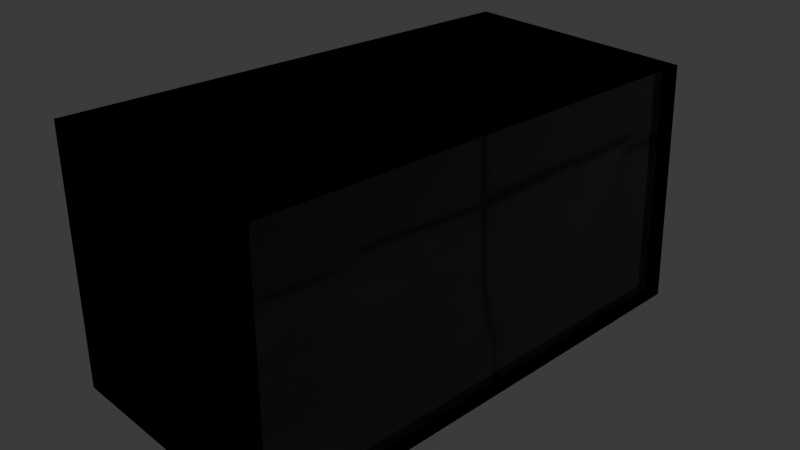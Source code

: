 # Source: CarBox.blend  (saved by Blender 4.5.87; exported with 4.5.12 LTS)
import bpy
from mathutils import Matrix  # noqa: F401  (used for matrix-valued properties, if any)

bpy.ops.wm.read_factory_settings(use_empty=True)
scene = bpy.context.scene
scene.name = 'Scene'

# ---- collections
col_collection = bpy.data.collections.new('Collection'); scene.collection.children.link(col_collection)

# ---- images (referenced by path relative to the original .blend; pixels are not part of the script)
import os
ASSET_DIR = os.environ.get("B2B_ASSET_DIR", "")  # directory of the original .blend (textures are referenced by path, not embedded)
HERE = os.path.dirname(os.path.abspath(__file__))  # packed textures are extracted next to this script under _unpacked/

def load_image(name, relpath, width, height, colorspace="sRGB"):
    """Load a texture the original file referenced (path relative to the .blend, or extracted next to this script)."""
    p = next((c for c in (os.path.join(HERE, relpath), os.path.join(ASSET_DIR, relpath)) if relpath and os.path.exists(c)), "")
    if p:
        img = bpy.data.images.load(p, check_existing=True)
        img.name = name
    else:  # same state as the original file: an image datablock whose file is absent (Cycles renders it pink)
        img = bpy.data.images.new(name, width, height)
        img.source = "FILE"
        img.filepath = "//" + (relpath or name)
    img.colorspace_settings.name = colorspace
    return img
img_super_fine_bump_details_tiled_jpg = load_image('Super Fine bump details_Tiled.jpg', '_unpacked/Super_Fine_bump_details_Tiled.aa6cc9fe.jpg', 2048, 2048, 'sRGB')
img_clouds_light_03_tiled_jpg = load_image('Clouds_Light_03_Tiled.jpg', '_unpacked/Clouds_Light_03_Tiled.0c134694.jpg', 2048, 2048, 'sRGB')

# ---- materials (node trees are filled in below, after node groups)
mat_material = bpy.data.materials.new('Material')
mat_material.alpha_threshold = 0.0
mat_material.roughness = 0.5
mat_material.line_color = (0.0, 0.0, 0.0, 1.0)
mat_plastic = bpy.data.materials.new('Plastic')

# ---- material node trees
mat_material.use_nodes = True; mat_material.node_tree.nodes.clear()
_N = mat_material.node_tree.nodes; _L = mat_material.node_tree.links
n0 = _N.new('ShaderNodeOutputMaterial'); n0.name = 'Material Output'; n0.location = (200, 100)
n0.target = 'EEVEE'
n1 = _N.new('ShaderNodeBsdfPrincipled'); n1.name = 'Principled BSDF'; n1.location = (-200, 100)
n1.inputs[0].default_value = (0.3272, 0.0, 0.002205, 1.0)
n1.inputs[3].default_value = 1.45
n1.inputs[7].default_value = 1.0
n2 = _N.new('ShaderNodeTexNoise'); n2.name = 'Noise Texture'; n2.location = (-456, 92)
n2.inputs[3].default_value = 3.0
n2.inputs[8].default_value = 0.6
n3 = _N.new('ShaderNodeBsdfRefraction'); n3.name = 'Refraction BSDF'; n3.location = (126, -119)
n3.inputs[0].default_value = (0.08603, 0.08603, 0.08603, 1.0)
n3.inputs[1].default_value = 2.0
_L.new(n1.outputs[0], n0.inputs[0])
_L.new(n2.outputs[0], n1.inputs[2])
_L.new(n3.outputs[0], n0.inputs[1])
n0.is_active_output = True
mat_plastic.use_nodes = True; mat_plastic.node_tree.nodes.clear()
_N = mat_plastic.node_tree.nodes; _L = mat_plastic.node_tree.links
n0 = _N.new('ShaderNodeOutputMaterial'); n0.name = 'Material Output'; n0.location = (1367, 330)
n1 = _N.new('ShaderNodeMixShader'); n1.name = 'Mix Shader.002'; n1.location = (1169, 307)
n2 = _N.new('ShaderNodeBsdfGlass'); n2.name = 'Glass BSDF'; n2.location = (900, 200)
n2.inputs[2].default_value = 1.46
n3 = _N.new('ShaderNodeBsdfTransparent'); n3.name = 'Transparent BSDF'; n3.location = (895, -28)
n4 = _N.new('ShaderNodeMath'); n4.name = 'Math'; n4.location = (751, 350)
n4.hide = True
n4.operation = 'MAXIMUM'
n4.use_clamp = True
n5 = _N.new('ShaderNodeMath'); n5.name = 'Math.001'; n5.location = (485, 253)
n5.hide = True
n5.operation = 'MAXIMUM'
n6 = _N.new('ShaderNodeMath'); n6.name = 'Math.002'; n6.location = (290, 314)
n6.hide = True
n6.operation = 'GREATER_THAN'
n7 = _N.new('ShaderNodeMath'); n7.name = 'Math.003'; n7.location = (272, 165)
n7.hide = True
n7.operation = 'GREATER_THAN'
n8 = _N.new('ShaderNodeLightPath'); n8.name = 'Light Path'; n8.location = (-150, 532)
n9 = _N.new('ShaderNodeValue'); n9.name = 'Value'; n9.location = (-137, 171)
n9.outputs[0].default_value = 5.0
n10 = _N.new('ShaderNodeBump'); n10.name = 'Bump'; n10.location = (495, -169)
n10.inputs[0].default_value = 0.004
n10.inputs[1].default_value = 1.0
n10.inputs[2].default_value = 1.0
n11 = _N.new('ShaderNodeTexImage'); n11.name = 'Image Texture'; n11.location = (182, -230)
n11.image = img_super_fine_bump_details_tiled_jpg
n12 = _N.new('ShaderNodeTexImage'); n12.name = 'Image Texture.001'; n12.location = (36, 81)
n12.image = img_clouds_light_03_tiled_jpg
n13 = _N.new('ShaderNodeValToRGB'); n13.name = 'Color Ramp'; n13.location = (374, 108)
while len(n13.color_ramp.elements) > 1: n13.color_ramp.elements.remove(n13.color_ramp.elements[-1])
n13.color_ramp.elements[0].position = 0.3409; n13.color_ramp.elements[0].color = (0.0, 0.0, 0.0, 1.0)
_e = n13.color_ramp.elements.new(0.7955); _e.color = (0.06261, 0.06261, 0.06261, 1.0)
_L.new(n1.outputs[0], n0.inputs[0])
_L.new(n2.outputs[0], n1.inputs[1])
_L.new(n3.outputs[0], n1.inputs[2])
_L.new(n4.outputs[0], n1.inputs[0])
_L.new(n5.outputs[0], n4.inputs[1])
_L.new(n6.outputs[0], n5.inputs[0])
_L.new(n7.outputs[0], n5.inputs[1])
_L.new(n8.outputs[1], n4.inputs[0])
_L.new(n8.outputs[12], n7.inputs[0])
_L.new(n9.outputs[0], n6.inputs[1])
_L.new(n9.outputs[0], n7.inputs[1])
_L.new(n12.outputs[0], n13.inputs[0])
_L.new(n10.outputs[0], n2.inputs[3])
_L.new(n11.outputs[0], n10.inputs[3])
_L.new(n13.outputs[0], n2.inputs[1])
_L.new(n8.outputs[11], n6.inputs[0])
n0.is_active_output = True

# ---- world
world_world = bpy.data.worlds.new('World'); scene.world = world_world
world_world.use_nodes = True; world_world.node_tree.nodes.clear()
_N = world_world.node_tree.nodes; _L = world_world.node_tree.links
n0 = _N.new('ShaderNodeOutputWorld'); n0.name = 'World Output'; n0.location = (200, 100)
n1 = _N.new('ShaderNodeBackground'); n1.name = 'Background'; n1.location = (-200, 100)
n1.inputs[0].default_value = (0.05088, 0.05088, 0.05088, 1.0)
_L.new(n1.outputs[0], n0.inputs[0])
n0.is_active_output = True
world_world.color = (0.05088, 0.05088, 0.05088)
world_world.sun_shadow_jitter_overblur = 0.0

# ---- cameras
cam_camera = bpy.data.cameras.new('Camera')
cam_camera.clip_end = 100.0
cam_camera.ortho_scale = 7.314

# ---- lights
light_light = bpy.data.lights.new('Light', 'POINT')
light_light.energy = 1000.0
light_light.shadow_soft_size = 0.1

# ---- meshes
me_cube_002 = bpy.data.meshes.new('Cube.002')
me_cube_002.from_pydata([(-1.0, -1.0, -1.0), (-1.0, -1.0, 1.0), (-1.0, 1.0, -1.0), (-0.9463, 0.9464, 0.9462), (1.022, -1.008, -1.021), (0.9952, -0.9944, 0.9998), (0.9668, 0.9666, -0.9687), (0.9412, 0.9365, 0.9408)], [], [(0, 1, 3, 2), (2, 3, 7, 6), (4, 5, 1, 0), (2, 6, 4, 0), (7, 3, 1, 5)])
_uv = me_cube_002.uv_layers.new(name='UVMap')
_uv.uv.foreach_set('vector', [0.375, 0.0, 0.625, 0.0, 0.625, 0.25, 0.375, 0.25, 0.375, 0.25, 0.625, 0.25, 0.625, 0.5, 0.375, 0.5, 0.375, 0.75, 0.625, 0.75, 0.625, 1.0, 0.375, 1.0, 0.125, 0.5, 0.375, 0.5, 0.375, 0.75, 0.125, 0.75, 0.625, 0.5, 0.875, 0.5, 0.875, 0.75, 0.625, 0.75])
_uv = me_cube_002.uv_layers.new(name='automap')
_uv.uv.foreach_set('vector', [-1.087, -1.097, -1.087, 2.139, 2.062, 2.052, 2.149, -1.097, -1.114, -1.097, -1.027, 2.052, 2.027, 2.043, 2.069, -1.047, 2.159, -1.131, 2.115, 2.139, -1.114, 2.139, -1.114, -1.097, -1.114, 2.149, 2.069, 2.095, 2.159, -1.101, -1.114, -1.087, 2.027, 2.046, -1.027, 2.062, -1.114, -1.087, 2.115, -1.078])
_uv.active_render = True
me_cube_002.materials.append(mat_material)
me_cube_002.auto_texspace = False
me_cube_002.update()
me_cube_001 = bpy.data.meshes.new('Cube.001')
me_cube_001.from_pydata([(-1.0, -1.0, -1.0), (-1.0, -1.0, 1.0), (-1.0, 1.0, -1.0), (-0.9463, 0.9464, 0.9462), (1.022, -1.008, -1.021), (0.9952, -0.9944, 0.9998), (0.9668, 0.9666, -0.9687), (0.9412, 0.9365, 0.9408)], [], [(0, 1, 3, 2), (2, 3, 7, 6), (6, 7, 5, 4), (4, 5, 1, 0), (2, 6, 4, 0), (7, 3, 1, 5)])
_uv = me_cube_001.uv_layers.new(name='UVMap')
_uv.uv.foreach_set('vector', [0.375, 0.0, 0.625, 0.0, 0.625, 0.25, 0.375, 0.25, 0.375, 0.25, 0.625, 0.25, 0.625, 0.5, 0.375, 0.5, 0.375, 0.5, 0.625, 0.5, 0.625, 0.75, 0.375, 0.75, 0.375, 0.75, 0.625, 0.75, 0.625, 1.0, 0.375, 1.0, 0.125, 0.5, 0.375, 0.5, 0.375, 0.75, 0.125, 0.75, 0.625, 0.5, 0.875, 0.5, 0.875, 0.75, 0.625, 0.75])
_uv = me_cube_001.uv_layers.new(name='automap')
_uv.uv.foreach_set('vector', [-1.087, -1.097, -1.087, 2.139, 2.062, 2.052, 2.149, -1.097, -1.114, -1.097, -1.027, 2.052, 2.027, 2.043, 2.069, -1.047, 2.095, -1.047, 2.046, 2.043, -1.078, 2.139, -1.101, -1.131, 2.159, -1.131, 2.115, 2.139, -1.114, 2.139, -1.114, -1.097, -1.114, 2.149, 2.069, 2.095, 2.159, -1.101, -1.114, -1.087, 2.027, 2.046, -1.027, 2.062, -1.114, -1.087, 2.115, -1.078])
_uv.active_render = True
me_cube_001.materials.append(mat_plastic)
me_cube_001.auto_texspace = False
me_cube_001.update()

# ---- objects
ob_cube_001 = bpy.data.objects.new('Cube.001', me_cube_002)
ob_light = bpy.data.objects.new('Light', light_light)
ob_camera = bpy.data.objects.new('Camera', cam_camera)
ob_cube = bpy.data.objects.new('Cube', me_cube_001)

# ---- transforms, parenting, visibility, modifiers, constraints
ob_cube_001.location = (0.0, 0.0, 0.0)
ob_cube_001.scale = (1.43, 2.84, 1.428)
ob_light.location = (4.076, 1.005, 5.904)
ob_light.rotation_euler = (0.6503, 0.05522, 1.866)
ob_light.lock_rotations_4d = False
ob_light.empty_display_type = 'ARROWS'
ob_light.color = (0.0, 0.0, 0.0, 0.0)
ob_light.lineart.crease_threshold = 0.0
ob_camera.location = (7.359, -6.926, 4.958)
ob_camera.rotation_euler = (1.109, 0.0, 0.8149)
ob_camera.lock_rotations_4d = False
ob_camera.empty_display_type = 'ARROWS'
ob_camera.color = (0.0, 0.0, 0.0, 0.0)
ob_camera.display_type = 'WIRE'
ob_camera.lineart.crease_threshold = 0.0
ob_cube.location = (0.0, 0.0, 0.0)
ob_cube.scale = (1.292, 2.783, 1.4)

# ---- collection membership
scene.collection.objects.link(ob_cube_001)
col_collection.objects.link(ob_light)
col_collection.objects.link(ob_camera)
col_collection.objects.link(ob_cube)

# ---- scene / render settings (as saved in the file)
scene.camera = ob_camera
scene.frame_start = 1; scene.frame_end = 250; scene.frame_set(1)
scene.render.engine = 'BLENDER_EEVEE_NEXT'
bpy.context.view_layer.update()

